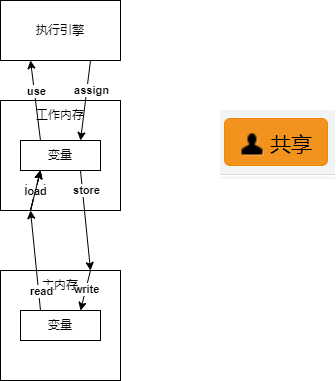

The diagram above was exported from draw.io. Its source (the exported page's mxGraphModel, read from the mxfile embedded in the PNG):
<mxGraphModel dx="1056" dy="550" grid="1" gridSize="10" guides="1" tooltips="1" connect="1" arrows="1" fold="1" page="1" pageScale="1" pageWidth="827" pageHeight="1169" math="0" shadow="0">
  <root>
    <mxCell id="0" />
    <mxCell id="1" parent="0" />
    <mxCell id="aW9__K5VyNDkWeLluSMO-1" value="执行引擎" style="rounded=0;whiteSpace=wrap;html=1;" vertex="1" parent="1">
      <mxGeometry x="30" y="20" width="120" height="60" as="geometry" />
    </mxCell>
    <mxCell id="aW9__K5VyNDkWeLluSMO-12" value="" style="group;" vertex="1" connectable="0" parent="1">
      <mxGeometry x="30" y="120" width="120" height="110" as="geometry" />
    </mxCell>
    <mxCell id="aW9__K5VyNDkWeLluSMO-2" value="&lt;p style=&quot;line-height: 0%;&quot;&gt;&lt;/p&gt;&lt;div style=&quot;line-height: 0%;&quot;&gt;&lt;br&gt;&lt;/div&gt;&lt;p&gt;&lt;/p&gt;" style="rounded=0;whiteSpace=wrap;html=1;align=center;" vertex="1" parent="aW9__K5VyNDkWeLluSMO-12">
      <mxGeometry width="120" height="110" as="geometry" />
    </mxCell>
    <mxCell id="aW9__K5VyNDkWeLluSMO-20" style="rounded=0;orthogonalLoop=1;jettySize=auto;html=1;exitX=0.25;exitY=1;exitDx=0;exitDy=0;entryX=0.25;entryY=1;entryDx=0;entryDy=0;" edge="1" parent="aW9__K5VyNDkWeLluSMO-12" source="aW9__K5VyNDkWeLluSMO-2" target="aW9__K5VyNDkWeLluSMO-9">
      <mxGeometry relative="1" as="geometry" />
    </mxCell>
    <mxCell id="aW9__K5VyNDkWeLluSMO-21" value="load" style="edgeLabel;html=1;align=center;verticalAlign=middle;resizable=0;points=[];" vertex="1" connectable="0" parent="aW9__K5VyNDkWeLluSMO-20">
      <mxGeometry x="0.1412" y="1" relative="1" as="geometry">
        <mxPoint y="1" as="offset" />
      </mxGeometry>
    </mxCell>
    <mxCell id="aW9__K5VyNDkWeLluSMO-24" style="rounded=0;orthogonalLoop=1;jettySize=auto;html=1;exitX=0.25;exitY=1;exitDx=0;exitDy=0;entryX=0.25;entryY=1;entryDx=0;entryDy=0;" edge="1" parent="aW9__K5VyNDkWeLluSMO-12" source="aW9__K5VyNDkWeLluSMO-2" target="aW9__K5VyNDkWeLluSMO-9">
      <mxGeometry relative="1" as="geometry" />
    </mxCell>
    <mxCell id="aW9__K5VyNDkWeLluSMO-25" value="load" style="edgeLabel;html=1;align=center;verticalAlign=middle;resizable=0;points=[];fontStyle=1" vertex="1" connectable="0" parent="aW9__K5VyNDkWeLluSMO-24">
      <mxGeometry x="-0.0471" relative="1" as="geometry">
        <mxPoint as="offset" />
      </mxGeometry>
    </mxCell>
    <mxCell id="aW9__K5VyNDkWeLluSMO-27" style="rounded=0;orthogonalLoop=1;jettySize=auto;html=1;exitX=0.25;exitY=1;exitDx=0;exitDy=0;entryX=0.25;entryY=1;entryDx=0;entryDy=0;" edge="1" parent="aW9__K5VyNDkWeLluSMO-12" source="aW9__K5VyNDkWeLluSMO-2" target="aW9__K5VyNDkWeLluSMO-9">
      <mxGeometry relative="1" as="geometry" />
    </mxCell>
    <mxCell id="aW9__K5VyNDkWeLluSMO-9" value="变量" style="rounded=0;whiteSpace=wrap;html=1;" vertex="1" parent="aW9__K5VyNDkWeLluSMO-12">
      <mxGeometry x="20" y="40" width="80" height="30" as="geometry" />
    </mxCell>
    <mxCell id="aW9__K5VyNDkWeLluSMO-11" value="工作内存" style="text;html=1;strokeColor=none;fillColor=none;align=center;verticalAlign=middle;whiteSpace=wrap;rounded=0;" vertex="1" parent="aW9__K5VyNDkWeLluSMO-12">
      <mxGeometry x="30" width="60" height="30" as="geometry" />
    </mxCell>
    <mxCell id="aW9__K5VyNDkWeLluSMO-13" value="" style="group;" vertex="1" connectable="0" parent="1">
      <mxGeometry x="30" y="290" width="120" height="110" as="geometry" />
    </mxCell>
    <mxCell id="aW9__K5VyNDkWeLluSMO-14" value="&lt;p style=&quot;line-height: 0%;&quot;&gt;&lt;/p&gt;&lt;div style=&quot;line-height: 0%;&quot;&gt;&lt;br&gt;&lt;/div&gt;&lt;p&gt;&lt;/p&gt;" style="rounded=0;whiteSpace=wrap;html=1;align=center;" vertex="1" parent="aW9__K5VyNDkWeLluSMO-13">
      <mxGeometry width="120" height="110" as="geometry" />
    </mxCell>
    <mxCell id="aW9__K5VyNDkWeLluSMO-15" value="变量" style="rounded=0;whiteSpace=wrap;html=1;" vertex="1" parent="aW9__K5VyNDkWeLluSMO-13">
      <mxGeometry x="20" y="40" width="80" height="30" as="geometry" />
    </mxCell>
    <mxCell id="aW9__K5VyNDkWeLluSMO-35" style="rounded=0;orthogonalLoop=1;jettySize=auto;html=1;exitX=1;exitY=0;exitDx=0;exitDy=0;entryX=0.75;entryY=0;entryDx=0;entryDy=0;" edge="1" parent="aW9__K5VyNDkWeLluSMO-13" source="aW9__K5VyNDkWeLluSMO-16" target="aW9__K5VyNDkWeLluSMO-15">
      <mxGeometry relative="1" as="geometry" />
    </mxCell>
    <mxCell id="aW9__K5VyNDkWeLluSMO-36" value="write" style="edgeLabel;html=1;align=center;verticalAlign=middle;resizable=0;points=[];fontStyle=1" vertex="1" connectable="0" parent="aW9__K5VyNDkWeLluSMO-35">
      <mxGeometry x="-0.1059" relative="1" as="geometry">
        <mxPoint y="1" as="offset" />
      </mxGeometry>
    </mxCell>
    <mxCell id="aW9__K5VyNDkWeLluSMO-16" value="主内存" style="text;html=1;strokeColor=none;fillColor=none;align=center;verticalAlign=middle;whiteSpace=wrap;rounded=0;" vertex="1" parent="aW9__K5VyNDkWeLluSMO-13">
      <mxGeometry x="30" width="60" height="30" as="geometry" />
    </mxCell>
    <mxCell id="aW9__K5VyNDkWeLluSMO-18" value="" style="rounded=0;orthogonalLoop=1;jettySize=auto;html=1;exitX=0.25;exitY=0;exitDx=0;exitDy=0;entryX=0.25;entryY=1;entryDx=0;entryDy=0;" edge="1" parent="1" source="aW9__K5VyNDkWeLluSMO-15" target="aW9__K5VyNDkWeLluSMO-2">
      <mxGeometry relative="1" as="geometry" />
    </mxCell>
    <mxCell id="aW9__K5VyNDkWeLluSMO-23" value="read" style="edgeLabel;html=1;align=center;verticalAlign=middle;resizable=0;points=[];fontStyle=1" vertex="1" connectable="0" parent="aW9__K5VyNDkWeLluSMO-18">
      <mxGeometry x="-0.0437" y="-1" relative="1" as="geometry">
        <mxPoint x="4" y="28" as="offset" />
      </mxGeometry>
    </mxCell>
    <mxCell id="aW9__K5VyNDkWeLluSMO-29" style="rounded=0;orthogonalLoop=1;jettySize=auto;html=1;exitX=0.25;exitY=0;exitDx=0;exitDy=0;entryX=0.25;entryY=1;entryDx=0;entryDy=0;" edge="1" parent="1" source="aW9__K5VyNDkWeLluSMO-9" target="aW9__K5VyNDkWeLluSMO-1">
      <mxGeometry relative="1" as="geometry" />
    </mxCell>
    <mxCell id="aW9__K5VyNDkWeLluSMO-30" value="use" style="edgeLabel;html=1;align=center;verticalAlign=middle;resizable=0;points=[];fontStyle=1" vertex="1" connectable="0" parent="aW9__K5VyNDkWeLluSMO-29">
      <mxGeometry x="0.0215" y="-1" relative="1" as="geometry">
        <mxPoint y="-9" as="offset" />
      </mxGeometry>
    </mxCell>
    <mxCell id="aW9__K5VyNDkWeLluSMO-31" style="rounded=0;orthogonalLoop=1;jettySize=auto;html=1;exitX=0.75;exitY=1;exitDx=0;exitDy=0;entryX=0.75;entryY=0;entryDx=0;entryDy=0;" edge="1" parent="1" source="aW9__K5VyNDkWeLluSMO-1" target="aW9__K5VyNDkWeLluSMO-9">
      <mxGeometry relative="1" as="geometry" />
    </mxCell>
    <mxCell id="aW9__K5VyNDkWeLluSMO-32" value="assign" style="edgeLabel;html=1;align=center;verticalAlign=middle;resizable=0;points=[];fontStyle=1" vertex="1" connectable="0" parent="aW9__K5VyNDkWeLluSMO-31">
      <mxGeometry x="-0.0769" y="1" relative="1" as="geometry">
        <mxPoint x="4" y="-7" as="offset" />
      </mxGeometry>
    </mxCell>
    <mxCell id="aW9__K5VyNDkWeLluSMO-33" style="rounded=0;orthogonalLoop=1;jettySize=auto;html=1;exitX=0.75;exitY=1;exitDx=0;exitDy=0;entryX=1;entryY=0;entryDx=0;entryDy=0;" edge="1" parent="1" source="aW9__K5VyNDkWeLluSMO-9" target="aW9__K5VyNDkWeLluSMO-16">
      <mxGeometry relative="1" as="geometry" />
    </mxCell>
    <mxCell id="aW9__K5VyNDkWeLluSMO-34" value="store" style="edgeLabel;html=1;align=center;verticalAlign=middle;resizable=0;points=[];fontStyle=1" vertex="1" connectable="0" parent="aW9__K5VyNDkWeLluSMO-33">
      <mxGeometry x="-0.0178" y="1" relative="1" as="geometry">
        <mxPoint y="-29" as="offset" />
      </mxGeometry>
    </mxCell>
    <mxCell id="aW9__K5VyNDkWeLluSMO-66" value="" style="shape=image;verticalLabelPosition=bottom;labelBackgroundColor=default;verticalAlign=top;aspect=fixed;imageAspect=0;image=data:image/png,(base64 omitted: 2272 chars);" vertex="1" parent="1">
      <mxGeometry x="250" y="130" width="115" height="69" as="geometry" />
    </mxCell>
  </root>
</mxGraphModel>